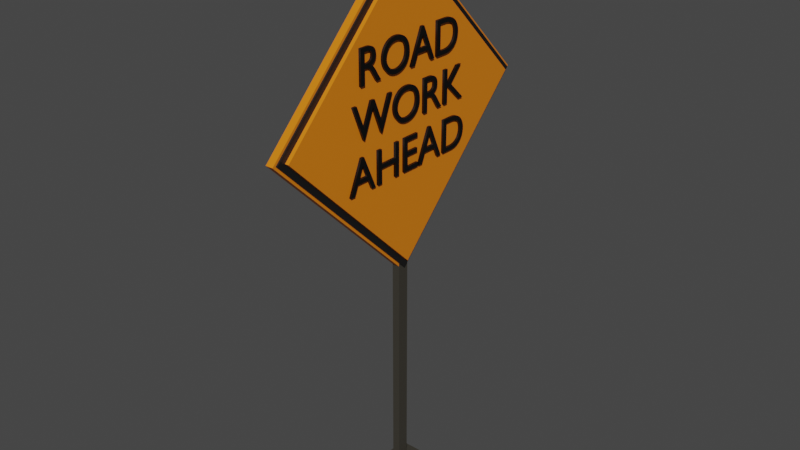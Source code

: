 # Source: RoadWork.blend  (saved by Blender 3.6.13; exported with 4.5.12 LTS)
import bpy
from mathutils import Matrix  # noqa: F401  (used for matrix-valued properties, if any)

bpy.ops.wm.read_factory_settings(use_empty=True)
scene = bpy.context.scene
scene.name = 'Scene'

# ---- collections
col_collection = bpy.data.collections.new('Collection'); scene.collection.children.link(col_collection)

# ---- materials (node trees are filled in below, after node groups)
mat_black_001 = bpy.data.materials.new('Black.001')
mat_black_001.use_transparent_shadow = False
mat_black = bpy.data.materials.new('Black')
mat_black.use_transparent_shadow = False
mat_orange = bpy.data.materials.new('Orange')
mat_orange.use_transparent_shadow = False
mat_black_1 = bpy.data.materials.new('bLACK')
mat_black_1.use_transparent_shadow = False

# ---- material node trees
mat_black_001.use_nodes = True; mat_black_001.node_tree.nodes.clear()
_N = mat_black_001.node_tree.nodes; _L = mat_black_001.node_tree.links
n0 = _N.new('ShaderNodeBsdfPrincipled'); n0.name = 'Principled BSDF'; n0.location = (10, 300)
n0.distribution = 'GGX'
n0.subsurface_method = 'RANDOM_WALK_SKIN'
n0.inputs[0].default_value = (0.007193, 0.007193, 0.007193, 1.0)
n0.inputs[3].default_value = 1.45
n0.inputs[27].default_value = (0.0, 0.0, 0.0, 1.0)
n0.inputs[28].default_value = 1.0
n1 = _N.new('ShaderNodeOutputMaterial'); n1.name = 'Material Output'; n1.location = (300, 300)
_L.new(n0.outputs[0], n1.inputs[0])
n1.is_active_output = True
mat_black.use_nodes = True; mat_black.node_tree.nodes.clear()
_N = mat_black.node_tree.nodes; _L = mat_black.node_tree.links
n0 = _N.new('ShaderNodeBsdfPrincipled'); n0.name = 'Principled BSDF'; n0.location = (10, 300)
n0.distribution = 'GGX'
n0.subsurface_method = 'RANDOM_WALK_SKIN'
n0.inputs[0].default_value = (0.04374, 0.03955, 0.03071, 1.0)
n0.inputs[3].default_value = 1.45
n0.inputs[27].default_value = (0.0, 0.0, 0.0, 1.0)
n0.inputs[28].default_value = 1.0
n1 = _N.new('ShaderNodeOutputMaterial'); n1.name = 'Material Output'; n1.location = (300, 300)
_L.new(n0.outputs[0], n1.inputs[0])
n1.is_active_output = True
mat_orange.use_nodes = True; mat_orange.node_tree.nodes.clear()
_N = mat_orange.node_tree.nodes; _L = mat_orange.node_tree.links
n0 = _N.new('ShaderNodeBsdfPrincipled'); n0.name = 'Principled BSDF'; n0.location = (10, 300)
n0.distribution = 'GGX'
n0.subsurface_method = 'RANDOM_WALK_SKIN'
n0.inputs[0].default_value = (0.8, 0.2114, 0.004975, 1.0)
n0.inputs[3].default_value = 1.45
n0.inputs[27].default_value = (0.0, 0.0, 0.0, 1.0)
n0.inputs[28].default_value = 1.0
n1 = _N.new('ShaderNodeOutputMaterial'); n1.name = 'Material Output'; n1.location = (300, 300)
_L.new(n0.outputs[0], n1.inputs[0])
n1.is_active_output = True
mat_black_1.use_nodes = True; mat_black_1.node_tree.nodes.clear()
_N = mat_black_1.node_tree.nodes; _L = mat_black_1.node_tree.links
n0 = _N.new('ShaderNodeBsdfPrincipled'); n0.name = 'Principled BSDF'; n0.location = (10, 300)
n0.distribution = 'GGX'
n0.subsurface_method = 'RANDOM_WALK_SKIN'
n0.inputs[0].default_value = (0.0, 0.0, 0.0, 1.0)
n0.inputs[3].default_value = 1.45
n0.inputs[27].default_value = (0.0, 0.0, 0.0, 1.0)
n0.inputs[28].default_value = 1.0
n1 = _N.new('ShaderNodeOutputMaterial'); n1.name = 'Material Output'; n1.location = (300, 300)
_L.new(n0.outputs[0], n1.inputs[0])
n1.is_active_output = True

# ---- world
world_world = bpy.data.worlds.new('World'); scene.world = world_world
world_world.use_nodes = True; world_world.node_tree.nodes.clear()
_N = world_world.node_tree.nodes; _L = world_world.node_tree.links
n0 = _N.new('ShaderNodeOutputWorld'); n0.name = 'World Output'; n0.location = (300, 300)
n1 = _N.new('ShaderNodeBackground'); n1.name = 'Background'; n1.location = (10, 300)
n1.inputs[0].default_value = (0.05088, 0.05088, 0.05088, 1.0)
_L.new(n1.outputs[0], n0.inputs[0])
n0.is_active_output = True
world_world.color = (0.05088, 0.05088, 0.05088)
world_world.use_sun_shadow = False
world_world.sun_shadow_jitter_overblur = 0.0

# ---- meshes
me_cube_001 = bpy.data.meshes.new('Cube.001')
me_cube_001.from_pydata([(-1.0, -1.0, -1.0), (-1.0, -1.0, 1.0), (-1.0, 1.0, -1.0), (-1.0, 1.0, 1.0), (1.0, -1.0, -1.0), (1.0, -1.0, 1.0), (1.0, 1.0, -1.0), (1.0, 1.0, 1.0)], [], [(0, 1, 3, 2), (2, 3, 7, 6), (6, 7, 5, 4), (4, 5, 1, 0), (2, 6, 4, 0), (7, 3, 1, 5)])
_uv = me_cube_001.uv_layers.new(name='UVMap')
_uv.uv.foreach_set('vector', [0.375, 0.0, 0.625, 0.0, 0.625, 0.25, 0.375, 0.25, 0.375, 0.25, 0.625, 0.25, 0.625, 0.5, 0.375, 0.5, 0.375, 0.5, 0.625, 0.5, 0.625, 0.75, 0.375, 0.75, 0.375, 0.75, 0.625, 0.75, 0.625, 1.0, 0.375, 1.0, 0.125, 0.5, 0.375, 0.5, 0.375, 0.75, 0.125, 0.75, 0.625, 0.5, 0.875, 0.5, 0.875, 0.75, 0.625, 0.75])
me_cube_001.materials.append(mat_black_001)
me_cube_001.update()
me_cube_002 = bpy.data.meshes.new('Cube.002')
me_cube_002.from_pydata([(-1.0, -1.0, -1.0), (-1.0, -1.0, 1.0), (-1.0, 1.0, -1.0), (-1.0, 1.0, 1.0), (1.0, -1.0, -1.0), (1.0, -1.0, 1.0), (1.0, 1.0, -1.0), (1.0, 1.0, 1.0)], [], [(0, 1, 3, 2), (2, 3, 7, 6), (6, 7, 5, 4), (4, 5, 1, 0), (2, 6, 4, 0), (7, 3, 1, 5)])
_uv = me_cube_002.uv_layers.new(name='UVMap')
_uv.uv.foreach_set('vector', [0.375, 0.0, 0.625, 0.0, 0.625, 0.25, 0.375, 0.25, 0.375, 0.25, 0.625, 0.25, 0.625, 0.5, 0.375, 0.5, 0.375, 0.5, 0.625, 0.5, 0.625, 0.75, 0.375, 0.75, 0.375, 0.75, 0.625, 0.75, 0.625, 1.0, 0.375, 1.0, 0.125, 0.5, 0.375, 0.5, 0.375, 0.75, 0.125, 0.75, 0.625, 0.5, 0.875, 0.5, 0.875, 0.75, 0.625, 0.75])
me_cube_002.materials.append(mat_black)
me_cube_002.update()
me_cube_003 = bpy.data.meshes.new('Cube.003')
me_cube_003.from_pydata([(-1.0, -1.0, -1.0), (-1.0, -1.0, 1.0), (-1.0, 1.0, -1.0), (-1.0, 1.0, 1.0), (1.0, -1.0, -1.0), (1.0, -1.0, 1.0), (1.0, 1.0, -1.0), (1.0, 1.0, 1.0)], [], [(0, 1, 3, 2), (2, 3, 7, 6), (6, 7, 5, 4), (4, 5, 1, 0), (2, 6, 4, 0), (7, 3, 1, 5)])
_uv = me_cube_003.uv_layers.new(name='UVMap')
_uv.uv.foreach_set('vector', [0.375, 0.0, 0.625, 0.0, 0.625, 0.25, 0.375, 0.25, 0.375, 0.25, 0.625, 0.25, 0.625, 0.5, 0.375, 0.5, 0.375, 0.5, 0.625, 0.5, 0.625, 0.75, 0.375, 0.75, 0.375, 0.75, 0.625, 0.75, 0.625, 1.0, 0.375, 1.0, 0.125, 0.5, 0.375, 0.5, 0.375, 0.75, 0.125, 0.75, 0.625, 0.5, 0.875, 0.5, 0.875, 0.75, 0.625, 0.75])
me_cube_003.materials.append(mat_orange)
me_cube_003.update()
me_cube_004 = bpy.data.meshes.new('Cube.004')
me_cube_004.from_pydata([(-1.0, -1.0, -1.0), (-1.0, -1.0, 1.0), (-1.0, 1.0, -1.0), (-1.0, 1.0, 1.0), (1.0, -1.0, -1.0), (1.0, -1.0, 1.0), (1.0, 1.0, -1.0), (1.0, 1.0, 1.0)], [], [(0, 1, 3, 2), (2, 3, 7, 6), (6, 7, 5, 4), (4, 5, 1, 0), (2, 6, 4, 0), (7, 3, 1, 5)])
_uv = me_cube_004.uv_layers.new(name='UVMap')
_uv.uv.foreach_set('vector', [0.375, 0.0, 0.625, 0.0, 0.625, 0.25, 0.375, 0.25, 0.375, 0.25, 0.625, 0.25, 0.625, 0.5, 0.375, 0.5, 0.375, 0.5, 0.625, 0.5, 0.625, 0.75, 0.375, 0.75, 0.375, 0.75, 0.625, 0.75, 0.625, 1.0, 0.375, 1.0, 0.125, 0.5, 0.375, 0.5, 0.375, 0.75, 0.125, 0.75, 0.625, 0.5, 0.875, 0.5, 0.875, 0.75, 0.625, 0.75])
me_cube_004.materials.append(mat_orange)
me_cube_004.update()
me_cube_005 = bpy.data.meshes.new('Cube.005')
me_cube_005.from_pydata([(-1.0, -1.0, -1.0), (-1.0, -1.0, 1.0), (-1.0, 1.0, -1.0), (-1.0, 1.0, 1.0), (1.0, -1.0, -1.0), (1.0, -1.0, 1.0), (1.0, 1.0, -1.0), (1.0, 1.0, 1.0)], [], [(0, 1, 3, 2), (2, 3, 7, 6), (6, 7, 5, 4), (4, 5, 1, 0), (2, 6, 4, 0), (7, 3, 1, 5)])
_uv = me_cube_005.uv_layers.new(name='UVMap')
_uv.uv.foreach_set('vector', [0.375, 0.0, 0.625, 0.0, 0.625, 0.25, 0.375, 0.25, 0.375, 0.25, 0.625, 0.25, 0.625, 0.5, 0.375, 0.5, 0.375, 0.5, 0.625, 0.5, 0.625, 0.75, 0.375, 0.75, 0.375, 0.75, 0.625, 0.75, 0.625, 1.0, 0.375, 1.0, 0.125, 0.5, 0.375, 0.5, 0.375, 0.75, 0.125, 0.75, 0.625, 0.5, 0.875, 0.5, 0.875, 0.75, 0.625, 0.75])
me_cube_005.materials.append(mat_black)
me_cube_005.update()

# ---- curves / text
txt_construction = bpy.data.curves.new('CONSTRUCTION', 'FONT')
txt_construction.dimensions = '2D'
txt_construction.body = 'ROAD\nWORK\nAHEAD'
txt_construction.materials.append(mat_black_1)
txt_construction.extrude = 0.1
txt_construction.align_x = 'CENTER'

# ---- objects
ob_cube = bpy.data.objects.new('Cube', me_cube_001)
ob_cube_001 = bpy.data.objects.new('Cube.001', me_cube_002)
ob_cube_002 = bpy.data.objects.new('Cube.002', me_cube_003)
ob_cube_003 = bpy.data.objects.new('Cube.003', me_cube_004)
ob_construction = bpy.data.objects.new('CONSTRUCTIOn', txt_construction)
ob_cube_004 = bpy.data.objects.new('Cube.004', me_cube_005)

# ---- transforms, parenting, visibility, modifiers, constraints
ob_cube.location = (0.0, 0.0, 3.135)
ob_cube.rotation_euler = (0.7854, 0.0, 0.0)
ob_cube.scale = (0.05, 1.0, 1.0)
ob_cube_001.location = (0.0, 0.0, 0.8)
ob_cube_001.scale = (0.03494, -0.05483, -1.149)
ob_cube_002.location = (0.0, 0.0, 3.135)
ob_cube_002.rotation_euler = (0.7854, 0.0, 0.0)
ob_cube_002.scale = (-0.08461, 0.9438, 0.9438)
ob_cube_003.location = (0.0, 0.0, 3.135)
ob_cube_003.rotation_euler = (0.7854, 0.0, 0.0)
ob_cube_003.scale = (-0.03418, 1.021, 1.021)
ob_construction.location = (0.06307, 0.007387, 3.511)
ob_construction.rotation_euler = (1.571, -0.0, 1.571)
ob_construction.scale = (0.4335, 0.4335, 0.4335)
ob_cube_004.location = (0.0, 0.0, -0.332)
ob_cube_004.scale = (0.1048, -0.1645, -0.03064)

# ---- collection membership
col_collection.objects.link(ob_cube)
col_collection.objects.link(ob_cube_001)
col_collection.objects.link(ob_cube_002)
col_collection.objects.link(ob_cube_003)
col_collection.objects.link(ob_construction)
col_collection.objects.link(ob_cube_004)

# ---- scene / render settings (as saved in the file)
scene.frame_start = 1; scene.frame_end = 250; scene.frame_set(1)
scene.render.engine = 'BLENDER_EEVEE_NEXT'
scene.cycles.sampling_pattern = 'TABULATED_SOBOL'
scene.view_settings.view_transform = 'Filmic'
bpy.context.view_layer.update()

# ---- added for rendering (the .blend has no active camera and no usable light): camera, sun
cam_auto = bpy.data.cameras.new('AutoCamera')
cam_auto.lens = 50.0
cam_auto.sensor_width = 36.0
cam_auto.clip_end = 1000.0
ob_auto_camera = bpy.data.objects.new('AutoCamera', cam_auto)
scene.collection.objects.link(ob_auto_camera)
ob_auto_camera.location = (5.29776, -6.35732, 6.34595)
ob_auto_camera.rotation_euler = (1.09748, -7.21219e-08, 0.694738)
scene.camera = ob_auto_camera
light_auto_sun = bpy.data.lights.new('AutoSun', 'SUN')
light_auto_sun.energy = 3.0
light_auto_sun.angle = 0.0523599
ob_auto_sun = bpy.data.objects.new('AutoSun', light_auto_sun)
scene.collection.objects.link(ob_auto_sun)
ob_auto_sun.rotation_euler = (0.872665, 0.174533, 0.523599)
bpy.context.view_layer.update()
